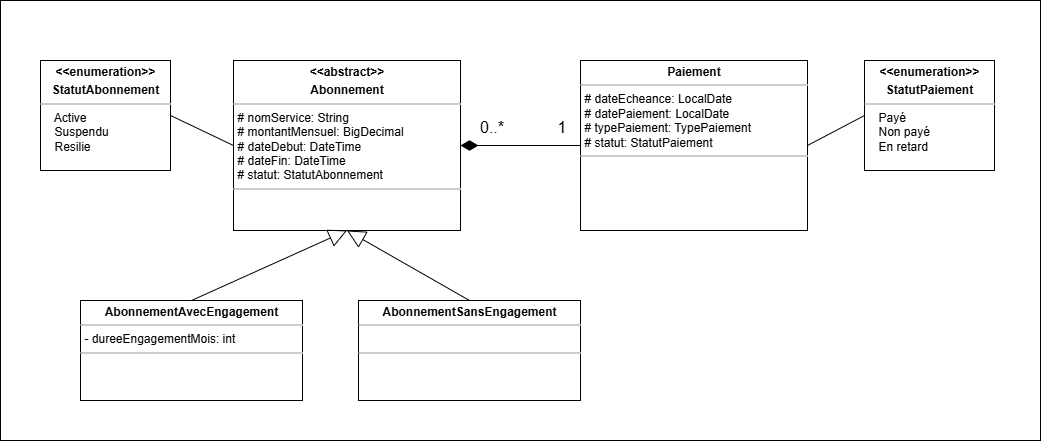

The diagram above was exported from draw.io. Its source (the exported page's mxGraphModel, read from the mxfile embedded in the PNG):
<mxGraphModel dx="1188" dy="648" grid="1" gridSize="10" guides="1" tooltips="1" connect="1" arrows="1" fold="1" page="1" pageScale="1" pageWidth="850" pageHeight="1100" math="0" shadow="0">
  <root>
    <mxCell id="0" />
    <mxCell id="1" parent="0" />
    <mxCell id="jNarqy5GBVuvUquCViOI-1" value="" style="rounded=0;whiteSpace=wrap;html=1;" parent="1" vertex="1">
      <mxGeometry x="40" y="240" width="1040" height="440" as="geometry" />
    </mxCell>
    <mxCell id="jNarqy5GBVuvUquCViOI-2" value="" style="edgeStyle=orthogonalEdgeStyle;rounded=0;orthogonalLoop=1;jettySize=auto;html=1;endArrow=none;startFill=0;" parent="1" edge="1">
      <mxGeometry relative="1" as="geometry">
        <mxPoint x="723" y="382.5" as="targetPoint" />
      </mxGeometry>
    </mxCell>
    <mxCell id="jNarqy5GBVuvUquCViOI-3" value="1..*" style="edgeLabel;html=1;align=center;verticalAlign=middle;resizable=0;points=[];" parent="jNarqy5GBVuvUquCViOI-2" vertex="1" connectable="0">
      <mxGeometry x="-0.5273" y="-1" relative="1" as="geometry">
        <mxPoint x="-14" as="offset" />
      </mxGeometry>
    </mxCell>
    <mxCell id="jNarqy5GBVuvUquCViOI-4" value="1..*" style="edgeLabel;html=1;align=center;verticalAlign=middle;resizable=0;points=[];" parent="jNarqy5GBVuvUquCViOI-2" vertex="1" connectable="0">
      <mxGeometry x="0.4545" y="1" relative="1" as="geometry">
        <mxPoint x="-16" as="offset" />
      </mxGeometry>
    </mxCell>
    <mxCell id="jNarqy5GBVuvUquCViOI-32" value="&lt;p style=&quot;margin:0px;margin-top:4px;text-align:center;&quot;&gt;&lt;b&gt;&amp;lt;&amp;lt;abstract&amp;gt;&amp;gt;&lt;/b&gt;&lt;/p&gt;&lt;p style=&quot;margin:0px;margin-top:4px;text-align:center;&quot;&gt;&lt;b&gt;Abonnement&lt;/b&gt;&lt;/p&gt;&lt;hr size=&quot;1&quot;&gt;&lt;p style=&quot;margin: 0px 0px 0px 4px;&quot;&gt;#&amp;nbsp;&lt;span style=&quot;background-color: transparent;&quot;&gt;nomService: String&lt;/span&gt;&lt;/p&gt;&lt;p style=&quot;margin: 0px 0px 0px 4px;&quot;&gt;&lt;span style=&quot;background-color: transparent;&quot;&gt;# montantMensuel:&amp;nbsp;&lt;/span&gt;&lt;span style=&quot;background-color: transparent;&quot;&gt;BigDecimal&lt;/span&gt;&lt;/p&gt;&lt;p style=&quot;margin: 0px 0px 0px 4px;&quot;&gt;&lt;span style=&quot;background-color: transparent;&quot;&gt;# dateDebut:&amp;nbsp;&lt;/span&gt;&lt;span style=&quot;background-color: transparent;&quot;&gt;DateTime&lt;/span&gt;&lt;br&gt;&lt;/p&gt;&lt;p style=&quot;margin: 0px 0px 0px 4px;&quot;&gt;#&amp;nbsp;dateFin: DateTime&lt;/p&gt;&lt;p style=&quot;margin: 0px 0px 0px 4px;&quot;&gt;#&amp;nbsp;statut:&amp;nbsp;StatutAbonnement&lt;/p&gt;&lt;hr size=&quot;1&quot;&gt;&lt;p style=&quot;margin: 0px 0px 0px 4px;&quot;&gt;&lt;br&gt;&lt;/p&gt;" style="verticalAlign=top;align=left;overflow=fill;fontSize=12;fontFamily=Helvetica;html=1;rounded=0;shadow=0;comic=0;labelBackgroundColor=none;strokeWidth=1" parent="1" vertex="1">
      <mxGeometry x="273" y="300" width="227" height="170" as="geometry" />
    </mxCell>
    <mxCell id="jNarqy5GBVuvUquCViOI-36" value="&lt;p style=&quot;margin:0px;margin-top:4px;text-align:center;&quot;&gt;&lt;b style=&quot;background-color: transparent; color: light-dark(rgb(0, 0, 0), rgb(255, 255, 255));&quot;&gt;Paiement&lt;/b&gt;&lt;/p&gt;&lt;hr size=&quot;1&quot;&gt;&lt;p style=&quot;margin: 0px 0px 0px 4px;&quot;&gt;#&amp;nbsp;&lt;span style=&quot;background-color: transparent;&quot;&gt;dateEcheance: LocalDate&lt;/span&gt;&lt;/p&gt;&lt;p style=&quot;margin: 0px 0px 0px 4px;&quot;&gt;&lt;span style=&quot;background-color: transparent;&quot;&gt;#&amp;nbsp;&lt;/span&gt;&lt;span style=&quot;background-color: transparent;&quot;&gt;datePaiement: LocalDate&lt;/span&gt;&lt;/p&gt;&lt;p style=&quot;margin: 0px 0px 0px 4px;&quot;&gt;&lt;span style=&quot;background-color: transparent;&quot;&gt;#&amp;nbsp;&lt;/span&gt;&lt;span style=&quot;background-color: transparent;&quot;&gt;typePaiement: TypePaiement&lt;/span&gt;&lt;br&gt;&lt;/p&gt;&lt;p style=&quot;margin: 0px 0px 0px 4px;&quot;&gt;&lt;span style=&quot;background-color: transparent;&quot;&gt;#&amp;nbsp;&lt;/span&gt;&lt;span style=&quot;background-color: transparent;&quot;&gt;statut: StatutPaiement&lt;/span&gt;&lt;/p&gt;&lt;hr size=&quot;1&quot;&gt;&lt;p style=&quot;margin:0px;margin-left:4px;&quot;&gt;&lt;br&gt;&lt;/p&gt;" style="verticalAlign=top;align=left;overflow=fill;fontSize=12;fontFamily=Helvetica;html=1;rounded=0;shadow=0;comic=0;labelBackgroundColor=none;strokeWidth=1" parent="1" vertex="1">
      <mxGeometry x="620" y="300" width="227" height="170" as="geometry" />
    </mxCell>
    <mxCell id="jNarqy5GBVuvUquCViOI-38" value="&lt;p style=&quot;margin:0px;margin-top:4px;text-align:center;&quot;&gt;&lt;b&gt;AbonnementAvecEngagement&lt;/b&gt;&lt;/p&gt;&lt;hr size=&quot;1&quot;&gt;&lt;p style=&quot;margin: 0px 0px 0px 4px;&quot;&gt;- dureeEngagementMois: int&lt;/p&gt;&lt;hr size=&quot;1&quot;&gt;&lt;p style=&quot;margin: 0px 0px 0px 4px;&quot;&gt;&lt;br&gt;&lt;/p&gt;" style="verticalAlign=top;align=left;overflow=fill;fontSize=12;fontFamily=Helvetica;html=1;rounded=0;shadow=0;comic=0;labelBackgroundColor=none;strokeWidth=1" parent="1" vertex="1">
      <mxGeometry x="120" y="540" width="222" height="100" as="geometry" />
    </mxCell>
    <mxCell id="jNarqy5GBVuvUquCViOI-39" value="&lt;p style=&quot;margin:0px;margin-top:4px;text-align:center;&quot;&gt;&lt;b&gt;AbonnementSansEngagement&lt;/b&gt;&lt;/p&gt;&lt;hr size=&quot;1&quot;&gt;&lt;p style=&quot;margin: 0px 0px 0px 4px;&quot;&gt;&lt;br&gt;&lt;/p&gt;&lt;hr size=&quot;1&quot;&gt;&lt;p style=&quot;margin: 0px 0px 0px 4px;&quot;&gt;&lt;br&gt;&lt;/p&gt;" style="verticalAlign=top;align=left;overflow=fill;fontSize=12;fontFamily=Helvetica;html=1;rounded=0;shadow=0;comic=0;labelBackgroundColor=none;strokeWidth=1" parent="1" vertex="1">
      <mxGeometry x="398" y="540" width="222" height="100" as="geometry" />
    </mxCell>
    <mxCell id="jNarqy5GBVuvUquCViOI-40" value="" style="endArrow=block;html=1;rounded=0;exitX=0.5;exitY=0;exitDx=0;exitDy=0;entryX=0.5;entryY=1;entryDx=0;entryDy=0;endFill=0;targetPerimeterSpacing=0;endSize=16;" parent="1" source="jNarqy5GBVuvUquCViOI-38" target="jNarqy5GBVuvUquCViOI-32" edge="1">
      <mxGeometry width="50" height="50" relative="1" as="geometry">
        <mxPoint x="152" y="540" as="sourcePoint" />
        <mxPoint x="202" y="490" as="targetPoint" />
      </mxGeometry>
    </mxCell>
    <mxCell id="jNarqy5GBVuvUquCViOI-41" value="" style="endArrow=block;html=1;rounded=0;exitX=0.5;exitY=0;exitDx=0;exitDy=0;entryX=0.5;entryY=1;entryDx=0;entryDy=0;endFill=0;endSize=16;" parent="1" source="jNarqy5GBVuvUquCViOI-39" target="jNarqy5GBVuvUquCViOI-32" edge="1">
      <mxGeometry width="50" height="50" relative="1" as="geometry">
        <mxPoint x="164" y="560" as="sourcePoint" />
        <mxPoint x="306" y="490" as="targetPoint" />
      </mxGeometry>
    </mxCell>
    <mxCell id="jNarqy5GBVuvUquCViOI-46" value="" style="endArrow=none;html=1;rounded=0;exitX=1;exitY=0.5;exitDx=0;exitDy=0;entryX=0;entryY=0.5;entryDx=0;entryDy=0;startArrow=diamondThin;startFill=1;startSize=15;" parent="1" source="jNarqy5GBVuvUquCViOI-32" target="jNarqy5GBVuvUquCViOI-36" edge="1">
      <mxGeometry width="50" height="50" relative="1" as="geometry">
        <mxPoint x="530" y="410" as="sourcePoint" />
        <mxPoint x="580" y="360" as="targetPoint" />
      </mxGeometry>
    </mxCell>
    <mxCell id="jNarqy5GBVuvUquCViOI-47" value="1" style="edgeLabel;html=1;align=center;verticalAlign=middle;resizable=0;points=[];fontSize=16;" parent="jNarqy5GBVuvUquCViOI-46" vertex="1" connectable="0">
      <mxGeometry x="-0.9096" relative="1" as="geometry">
        <mxPoint x="95" y="-19" as="offset" />
      </mxGeometry>
    </mxCell>
    <mxCell id="jNarqy5GBVuvUquCViOI-48" value="0..*" style="edgeLabel;html=1;align=center;verticalAlign=middle;resizable=0;points=[];fontSize=16;" parent="jNarqy5GBVuvUquCViOI-46" vertex="1" connectable="0">
      <mxGeometry x="-0.9377" relative="1" as="geometry">
        <mxPoint x="27" y="-19" as="offset" />
      </mxGeometry>
    </mxCell>
    <mxCell id="QaEznns8P9zdiZorq1EK-2" value="&lt;p style=&quot;margin:0px;margin-top:4px;text-align:center;&quot;&gt;&lt;b&gt;&amp;lt;&amp;lt;enumeration&amp;gt;&amp;gt;&lt;/b&gt;&lt;/p&gt;&lt;p style=&quot;margin:0px;margin-top:4px;text-align:center;&quot;&gt;&lt;b&gt;StatutAbonnement&lt;/b&gt;&lt;/p&gt;&lt;hr size=&quot;1&quot;&gt;&lt;p style=&quot;margin: 0px 0px 0px 4px;&quot;&gt;&lt;span style=&quot;background-color: transparent;&quot;&gt;&amp;nbsp; &amp;nbsp;Active&lt;/span&gt;&lt;/p&gt;&lt;p style=&quot;margin: 0px 0px 0px 4px;&quot;&gt;&lt;span style=&quot;background-color: transparent;&quot;&gt;&amp;nbsp; &amp;nbsp;Suspendu&lt;/span&gt;&lt;/p&gt;&lt;p style=&quot;margin: 0px 0px 0px 4px;&quot;&gt;&lt;span style=&quot;background-color: transparent;&quot;&gt;&amp;nbsp; &amp;nbsp;Resilie&lt;/span&gt;&lt;/p&gt;" style="verticalAlign=top;align=left;overflow=fill;fontSize=12;fontFamily=Helvetica;html=1;rounded=0;shadow=0;comic=0;labelBackgroundColor=none;strokeWidth=1" vertex="1" parent="1">
      <mxGeometry x="80" y="300" width="130" height="110" as="geometry" />
    </mxCell>
    <mxCell id="QaEznns8P9zdiZorq1EK-3" value="&lt;p style=&quot;margin:0px;margin-top:4px;text-align:center;&quot;&gt;&lt;b&gt;&amp;lt;&amp;lt;enumeration&amp;gt;&amp;gt;&lt;/b&gt;&lt;/p&gt;&lt;p style=&quot;margin:0px;margin-top:4px;text-align:center;&quot;&gt;&lt;b&gt;StatutPaiement&lt;/b&gt;&lt;/p&gt;&lt;hr size=&quot;1&quot;&gt;&lt;p style=&quot;margin: 0px 0px 0px 4px;&quot;&gt;&lt;span style=&quot;background-color: transparent;&quot;&gt;&amp;nbsp; &amp;nbsp;Payé&lt;/span&gt;&lt;/p&gt;&lt;p style=&quot;margin: 0px 0px 0px 4px;&quot;&gt;&lt;span style=&quot;background-color: transparent;&quot;&gt;&amp;nbsp; &amp;nbsp;Non payé&lt;/span&gt;&lt;/p&gt;&lt;p style=&quot;margin: 0px 0px 0px 4px;&quot;&gt;&lt;span style=&quot;background-color: transparent;&quot;&gt;&amp;nbsp; &amp;nbsp;En retard&lt;/span&gt;&lt;/p&gt;" style="verticalAlign=top;align=left;overflow=fill;fontSize=12;fontFamily=Helvetica;html=1;rounded=0;shadow=0;comic=0;labelBackgroundColor=none;strokeWidth=1" vertex="1" parent="1">
      <mxGeometry x="904" y="300" width="130" height="110" as="geometry" />
    </mxCell>
    <mxCell id="QaEznns8P9zdiZorq1EK-4" value="" style="endArrow=none;html=1;rounded=0;entryX=1;entryY=0.5;entryDx=0;entryDy=0;exitX=0;exitY=0.5;exitDx=0;exitDy=0;" edge="1" parent="1" source="jNarqy5GBVuvUquCViOI-32" target="QaEznns8P9zdiZorq1EK-2">
      <mxGeometry width="50" height="50" relative="1" as="geometry">
        <mxPoint x="550" y="380" as="sourcePoint" />
        <mxPoint x="600" y="330" as="targetPoint" />
      </mxGeometry>
    </mxCell>
    <mxCell id="QaEznns8P9zdiZorq1EK-5" value="" style="endArrow=none;html=1;rounded=0;entryX=1;entryY=0.5;entryDx=0;entryDy=0;exitX=0;exitY=0.5;exitDx=0;exitDy=0;" edge="1" parent="1" source="QaEznns8P9zdiZorq1EK-3" target="jNarqy5GBVuvUquCViOI-36">
      <mxGeometry width="50" height="50" relative="1" as="geometry">
        <mxPoint x="283" y="395" as="sourcePoint" />
        <mxPoint x="220" y="365" as="targetPoint" />
      </mxGeometry>
    </mxCell>
  </root>
</mxGraphModel>